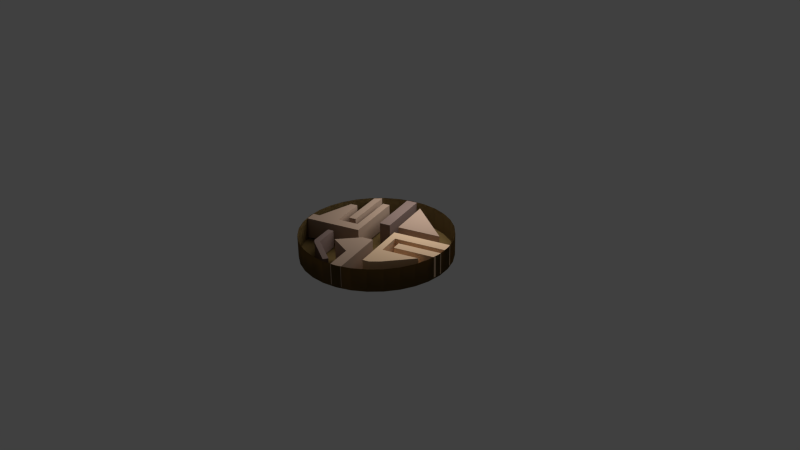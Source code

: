 # Source: Map.blend  (saved by Blender 2.63.0; exported with 4.5.12 LTS)
import bpy
from mathutils import Matrix  # noqa: F401  (used for matrix-valued properties, if any)

bpy.ops.wm.read_factory_settings(use_empty=True)
scene = bpy.context.scene
scene.name = 'Scene'

# ---- collections
col_collection_1 = bpy.data.collections.new('Collection 1'); scene.collection.children.link(col_collection_1)

# ---- materials (node trees are filled in below, after node groups)
mat_material_006 = bpy.data.materials.new('Material.006')
mat_material_006.alpha_threshold = 0.0
mat_material_006.use_transparent_shadow = False
mat_material_006.diffuse_color = (0.2346, 0.1651, 0.1441, 1.0)
mat_material_006.roughness = 0.5
mat_material_006.line_color = (0.0, 0.0, 0.0, 1.0)
mat_material_002 = bpy.data.materials.new('Material.002')
mat_material_002.alpha_threshold = 0.0
mat_material_002.use_transparent_shadow = False
mat_material_002.diffuse_color = (0.4508, 0.314, 0.2346, 1.0)
mat_material_002.roughness = 0.5
mat_material_002.line_color = (0.0, 0.0, 0.0, 1.0)
mat_material_004 = bpy.data.materials.new('Material.004')
mat_material_004.alpha_threshold = 0.0
mat_material_004.use_transparent_shadow = False
mat_material_004.diffuse_color = (0.4452, 0.314, 0.2307, 1.0)
mat_material_004.roughness = 0.5
mat_material_004.line_color = (0.0, 0.0, 0.0, 1.0)
mat_material_001 = bpy.data.materials.new('Material.001')
mat_material_001.alpha_threshold = 0.0
mat_material_001.use_transparent_shadow = False
mat_material_001.diffuse_color = (0.8, 0.5573, 0.3563, 1.0)
mat_material_001.roughness = 0.5
mat_material_001.line_color = (0.0, 0.0, 0.0, 1.0)
mat_material_005 = bpy.data.materials.new('Material.005')
mat_material_005.alpha_threshold = 0.0
mat_material_005.use_transparent_shadow = False
mat_material_005.diffuse_color = (0.4452, 0.314, 0.2307, 1.0)
mat_material_005.roughness = 0.5
mat_material_005.line_color = (0.0, 0.0, 0.0, 1.0)
mat_material_003 = bpy.data.materials.new('Material.003')
mat_material_003.alpha_threshold = 0.0
mat_material_003.use_transparent_shadow = False
mat_material_003.diffuse_color = (0.2542, 0.1779, 0.1529, 1.0)
mat_material_003.roughness = 0.5
mat_material_003.line_color = (0.0, 0.0, 0.0, 1.0)
mat_material = bpy.data.materials.new('Material')
mat_material.alpha_threshold = 0.0
mat_material.use_transparent_shadow = False
mat_material.diffuse_color = (0.1679, 0.1101, 0.03999, 1.0)
mat_material.roughness = 0.5
mat_material.specular_intensity = 0.8137
mat_material.line_color = (0.0, 0.0, 0.0, 1.0)

# ---- material node trees

# ---- world
world_world = bpy.data.worlds.new('World'); scene.world = world_world
world_world.color = (0.05088, 0.05088, 0.05088)
world_world.use_sun_shadow = False
world_world.sun_shadow_jitter_overblur = 0.0
world_world.cycles.sampling_method = 'MANUAL'
world_world.cycles.sample_map_resolution = 256

# ---- cameras
cam_camera = bpy.data.cameras.new('Camera')
cam_camera.clip_end = 100.0
cam_camera.lens = 35.0
cam_camera.sensor_width = 32.0
cam_camera.sensor_height = 18.0
cam_camera.ortho_scale = 7.314
cam_camera.dof.focus_distance = 0.0
cam_camera.dof.aperture_fstop = 128.0

# ---- lights
light_lamp = bpy.data.lights.new('Lamp', 'POINT')
light_lamp.transmission_factor = 0.0
light_lamp.cutoff_distance = 30.0
light_lamp.energy = 100.0
light_lamp.shadow_buffer_clip_start = 1.001
light_lamp.shadow_soft_size = 1.0
light_lamp.shadow_maximum_resolution = 0.006
light_lamp.use_absolute_resolution = True
light_lamp.cycles.use_multiple_importance_sampling = False

# ---- meshes
me_cube_006 = bpy.data.meshes.new('Cube.006')
me_cube_006.from_pydata([(-1.0, -1.0, -1.0), (-1.0, 1.0, -1.0), (1.0, 1.0, -1.0), (1.0, -1.0, -1.0), (-1.0, -1.0, 1.0), (-1.0, 1.0, 1.0), (1.0, 1.0, 1.0), (1.0, -1.0, 1.0), (1.237, 0.608, -1.0), (1.237, 0.608, 1.0), (1.992, -7.486, -1.0), (1.992, -7.486, 1.0), (2.229, -5.878, -1.0), (2.229, -5.878, 1.0)], [], [(4, 5, 1, 0), (5, 6, 2, 1), (9, 8, 2, 6), (7, 4, 0, 3), (0, 1, 2, 3), (7, 6, 5, 4), (9, 6, 7), (13, 12, 8, 9), (13, 11, 10, 12), (11, 13, 9, 7), (3, 8, 12, 10), (7, 3, 10, 11)])
me_cube_006.materials.append(mat_material_006)
me_cube_006.use_remesh_preserve_volume = False
me_cube_006.use_remesh_preserve_attributes = False
me_cube_006.use_mirror_vertex_groups = False
me_cube_006.update()
me_cube_005 = bpy.data.meshes.new('Cube.005')
me_cube_005.from_pydata([(-6.996, 1.0, -1.0), (1.0, 1.0, -1.0), (1.0, -0.618, -1.0), (-6.996, 1.0, 1.0), (1.0, 1.0, 1.0), (1.0, -0.618, 1.0)], [], [(3, 4, 1, 0), (4, 5, 2, 1), (2, 0, 1), (5, 4, 3), (5, 3, 0, 2)])
me_cube_005.materials.append(mat_material_002)
me_cube_005.use_remesh_preserve_volume = False
me_cube_005.use_remesh_preserve_attributes = False
me_cube_005.use_mirror_vertex_groups = False
me_cube_005.update()
me_cube_004 = bpy.data.meshes.new('Cube.004')
me_cube_004.from_pydata([(-1.0, -1.0, -1.0), (-1.0, 1.0, -1.0), (1.0, 1.0, -1.0), (1.0, -1.0, -1.0), (-1.0, -1.0, 1.0), (-1.0, 1.0, 1.0), (1.0, 1.0, 1.0), (1.0, -1.0, 1.0), (-1.0, 0.0, 1.0), (-1.0, 0.0, -1.0), (1.0, 0.0, 1.0), (1.0, 0.0, -1.0), (1.0, 0.5, 1.0), (-1.0, 0.5, -1.0), (1.0, 0.5, -1.0), (-1.0, 0.5, 1.0), (-1.0, 0.25, -1.0), (-1.0, 0.25, 1.0), (1.0, 0.25, -1.0), (1.0, 0.25, 1.0), (-1.0, 0.75, 1.0), (1.0, 0.75, -1.0), (-1.0, 0.75, -1.0), (1.0, 0.75, 1.0), (-1.0, -0.5, -1.0), (1.0, -0.5, 1.0), (-1.0, -0.5, 1.0), (1.0, -0.5, -1.0), (-1.0, -0.75, -1.0), (1.0, -0.75, 1.0), (-1.0, -0.75, 1.0), (1.0, -0.75, -1.0), (1.0, -0.25, -1.0), (-1.0, -0.25, 1.0), (1.0, -0.25, 1.0), (-1.0, -0.25, -1.0), (-10.44, 1.0, -1.0), (-10.44, 1.0, 1.0), (-10.44, 0.75, 1.0), (-10.44, 0.75, -1.0), (-2.572, 0.5, -1.0), (-2.572, 0.5, 1.0), (-2.572, 0.25, -1.0), (-2.572, 0.25, 1.0), (-12.44, 0.5, -1.0), (-12.44, 0.5, 1.0), (-11.74, 0.25, -1.0), (-11.74, 0.25, 1.0), (-7.682, 3.466e-08, 1.0), (-7.682, 3.466e-08, -1.0), (-7.682, -0.25, 1.0), (-7.682, -0.25, -1.0)], [(28, 35)], [(20, 5, 37, 38), (5, 6, 2, 1), (7, 4, 0, 3), (22, 1, 2, 21), (35, 9, 11, 32), (16, 13, 14, 18), (15, 20, 22, 13, 16, 9, 8, 17), (13, 22, 21, 14), (9, 16, 18, 11), (23, 6, 5, 20, 15, 17, 8, 33, 26, 30, 4, 7, 29, 25, 34, 10, 19, 12), (28, 24, 27, 31), (24, 35, 32, 27), (4, 30, 28, 0), (0, 28, 31, 3), (29, 7, 3, 31, 27, 32, 11, 18, 14, 21, 2, 6, 23, 12, 19, 10, 34, 25), (38, 37, 36, 39), (5, 1, 36, 37), (38, 39, 22, 20), (39, 36, 1, 22), (41, 40, 44, 45), (47, 45, 44, 46), (47, 46, 42, 43), (43, 41, 45, 47), (46, 44, 40, 42), (50, 48, 49, 51), (33, 8, 48, 50, 30), (51, 49, 9, 35), (8, 9, 49, 48), (41, 43, 42, 40)])
me_cube_004.materials.append(mat_material_004)
me_cube_004.use_remesh_preserve_volume = False
me_cube_004.use_remesh_preserve_attributes = False
me_cube_004.use_mirror_vertex_groups = False
me_cube_004.update()
me_cube_003 = bpy.data.meshes.new('Cube.003')
me_cube_003.from_pydata([(-1.0, -1.0, -1.0), (-1.0, 1.018, -1.0), (1.0, 1.012, -1.0), (1.0, -1.0, -1.0), (-1.0, -1.0, 1.0), (-1.0, 1.018, 1.0), (1.0, 1.012, 1.0), (1.0, -1.0, 1.0), (-1.0, -0.7694, 1.0), (-1.0, -0.7694, -1.0), (1.0, -0.7694, 1.0), (1.0, -0.7694, -1.0), (10.07, -1.0, -1.0), (10.07, -1.0, 1.0), (10.07, -0.7694, 1.0), (10.07, -0.7694, -1.0), (5.537, -1.0, 1.0), (5.537, -0.7694, 1.0), (5.537, -1.0, -1.0), (5.537, -0.7694, -1.0), (2.3, -0.7694, 1.0), (2.3, -1.0, -1.0), (2.3, -1.0, 1.0), (2.3, -0.7694, -1.0), (5.537, 0.4915, -1.0), (5.537, 0.4915, 1.0), (9.17, -0.4337, -1.0), (9.17, -0.4337, 1.0), (4.031, -0.7694, -1.0), (4.031, -1.0, 1.0), (4.031, -1.0, -1.0), (4.031, -0.7694, 1.0), (4.031, 0.9073, 1.0), (4.031, 0.9073, -1.0), (2.3, 0.9952, -1.0), (2.3, 0.9952, 1.0), (4.031, -0.51, 1.0), (4.031, -0.51, -1.0), (2.3, -0.51, -1.0), (2.3, -0.51, 1.0)], [], [(8, 5, 1, 9), (5, 6, 2, 1), (17, 16, 13, 14), (7, 4, 0, 3), (9, 1, 2, 11), (10, 6, 5, 8), (4, 8, 9, 0), (6, 10, 11, 2), (0, 9, 11, 3), (7, 10, 8, 4), (14, 13, 12, 15), (23, 21, 3, 11), (16, 18, 12, 13), (20, 23, 11, 10), (31, 29, 16, 17), (15, 12, 18, 19), (29, 30, 18, 16), (17, 14, 27, 25), (22, 21, 30, 29), (27, 26, 24, 25), (17, 19, 28, 31), (20, 22, 29, 31), (19, 18, 30, 28), (24, 26, 15, 19), (14, 15, 26, 27), (19, 17, 25, 24), (38, 37, 28, 23), (10, 7, 22, 20), (7, 3, 21, 22), (32, 35, 34, 33), (28, 30, 21, 23), (33, 37, 36, 32), (38, 34, 35, 39), (39, 35, 32, 36), (34, 33, 37, 38), (31, 28, 23, 20), (39, 36, 37, 38)])
me_cube_003.materials.append(mat_material_001)
me_cube_003.use_remesh_preserve_volume = False
me_cube_003.use_remesh_preserve_attributes = False
me_cube_003.use_mirror_vertex_groups = False
me_cube_003.update()
me_cube_002 = bpy.data.meshes.new('Cube.002')
me_cube_002.from_pydata([(-1.0, -1.0, -1.0), (-1.0, 1.0, -1.0), (1.0, 1.0, -1.0), (1.0, -1.0, -1.0), (-1.0, -1.0, 1.0), (-1.0, 1.0, 1.0), (1.0, 1.0, 1.0), (1.0, -1.0, 1.0), (-1.0, 0.03814, 1.0), (-1.0, 0.03814, -1.0), (1.0, 0.03814, 1.0), (1.0, 0.03814, -1.0), (4.912, -0.4809, -1.0), (-1.0, -0.4809, 1.0), (4.912, -0.4809, 1.0), (-1.0, -0.4809, -1.0)], [], [(8, 5, 1, 9), (5, 6, 2, 1), (14, 7, 3, 12), (7, 4, 0, 3), (9, 1, 2, 11), (10, 6, 5, 8), (13, 8, 9, 15), (6, 10, 11, 2), (15, 9, 11, 12), (14, 10, 8, 13), (4, 13, 15, 0), (7, 14, 13, 4), (0, 15, 12, 3), (10, 14, 12, 11)])
me_cube_002.materials.append(mat_material_005)
me_cube_002.use_remesh_preserve_volume = False
me_cube_002.use_remesh_preserve_attributes = False
me_cube_002.use_mirror_vertex_groups = False
me_cube_002.update()
me_cube_001 = bpy.data.meshes.new('Cube.001')
me_cube_001.from_pydata([(-1.0, -1.0, -1.0), (-1.0, 1.0, -1.0), (1.0, 1.0, -1.0), (1.0, -1.0, -1.0), (-1.0, -1.0, 1.0), (-1.0, 1.0, 1.0), (1.0, 1.0, 1.0), (1.0, -1.0, 1.0)], [], [(4, 5, 1, 0), (5, 6, 2, 1), (6, 7, 3, 2), (7, 4, 0, 3), (0, 1, 2, 3), (7, 6, 5, 4)])
me_cube_001.materials.append(mat_material_003)
me_cube_001.use_remesh_preserve_volume = False
me_cube_001.use_remesh_preserve_attributes = False
me_cube_001.use_mirror_vertex_groups = False
me_cube_001.update()
me_cylinder = bpy.data.meshes.new('Cylinder')
me_cylinder.from_pydata([(0.0, 1.0, 1.072), (0.0, 1.0, 1.0), (0.1951, 0.9808, 1.072), (0.1951, 0.9808, 1.0), (0.3827, 0.9239, 1.072), (0.3827, 0.9239, 1.0), (0.5556, 0.8315, 1.072), (0.5556, 0.8315, 1.0), (0.7071, 0.7071, 1.072), (0.7071, 0.7071, 1.0), (0.8315, 0.5556, 1.072), (0.8315, 0.5556, 1.0), (0.9239, 0.3827, 1.072), (0.9239, 0.3827, 1.0), (0.9808, 0.1951, 1.072), (0.9808, 0.1951, 1.0), (1.0, 7.55e-08, 1.072), (1.0, 7.55e-08, 1.0), (0.9808, -0.1951, 1.072), (0.9808, -0.1951, 1.0), (0.9239, -0.3827, 1.072), (0.9239, -0.3827, 1.0), (0.8315, -0.5556, 1.072), (0.8315, -0.5556, 1.0), (0.7071, -0.7071, 1.072), (0.7071, -0.7071, 1.0), (0.5556, -0.8315, 1.072), (0.5556, -0.8315, 1.0), (0.3827, -0.9239, 1.072), (0.3827, -0.9239, 1.0), (0.1951, -0.9808, 1.072), (0.1951, -0.9808, 1.0), (-3.258e-07, -1.0, 1.072), (-3.258e-07, -1.0, 1.0), (-0.1951, -0.9808, 1.072), (-0.1951, -0.9808, 1.0), (-0.3827, -0.9239, 1.072), (-0.3827, -0.9239, 1.0), (-0.5556, -0.8315, 1.072), (-0.5556, -0.8315, 1.0), (-0.7071, -0.7071, 1.072), (-0.7071, -0.7071, 1.0), (-0.8315, -0.5556, 1.072), (-0.8315, -0.5556, 1.0), (-0.9239, -0.3827, 1.072), (-0.9239, -0.3827, 1.0), (-0.9808, -0.1951, 1.072), (-0.9808, -0.1951, 1.0), (-1.0, 9.656e-07, 1.072), (-1.0, 9.656e-07, 1.0), (-0.9808, 0.1951, 1.072), (-0.9808, 0.1951, 1.0), (-0.9239, 0.3827, 1.072), (-0.9239, 0.3827, 1.0), (-0.8315, 0.5556, 1.072), (-0.8315, 0.5556, 1.0), (-0.7071, 0.7071, 1.072), (-0.7071, 0.7071, 1.0), (-0.5556, 0.8315, 1.072), (-0.5556, 0.8315, 1.0), (-0.3827, 0.9239, 1.072), (-0.3827, 0.9239, 1.0), (-0.1951, 0.9808, 1.072), (-0.1951, 0.9808, 1.0), (0.0, 1.0, -6.401), (0.1951, 0.9808, -6.401), (0.3827, 0.9239, -6.401), (0.5556, 0.8315, -6.401), (0.7071, 0.7071, -6.401), (0.8315, 0.5556, -6.401), (0.9239, 0.3827, -6.401), (0.9808, 0.1951, -6.401), (1.0, 7.55e-08, -6.401), (0.9808, -0.1951, -6.401), (0.9239, -0.3827, -6.401), (0.8315, -0.5556, -6.401), (0.7071, -0.7071, -6.401), (0.5556, -0.8315, -6.401), (0.3827, -0.9239, -6.401), (0.1951, -0.9808, -6.401), (-3.258e-07, -1.0, -6.401), (-0.1951, -0.9808, -6.401), (-0.3827, -0.9239, -6.401), (-0.5556, -0.8315, -6.401), (-0.7071, -0.7071, -6.401), (-0.8315, -0.5556, -6.401), (-0.9239, -0.3827, -6.401), (-0.9808, -0.1951, -6.401), (-1.0, 9.656e-07, -6.401), (-0.9808, 0.1951, -6.401), (-0.9239, 0.3827, -6.401), (-0.8315, 0.5556, -6.401), (-0.7071, 0.7071, -6.401), (-0.5556, 0.8315, -6.401), (-0.3827, 0.9239, -6.401), (-0.1951, 0.9808, -6.401)], [], [(64, 65, 3, 1), (65, 66, 5, 3), (66, 67, 7, 5), (67, 68, 9, 7), (68, 69, 11, 9), (69, 70, 13, 11), (70, 71, 15, 13), (71, 72, 17, 15), (72, 73, 19, 17), (73, 74, 21, 19), (74, 75, 23, 21), (75, 76, 25, 23), (76, 77, 27, 25), (77, 78, 29, 27), (78, 79, 31, 29), (79, 80, 33, 31), (80, 81, 35, 33), (81, 82, 37, 35), (82, 83, 39, 37), (83, 84, 41, 39), (84, 85, 43, 41), (85, 86, 45, 43), (86, 87, 47, 45), (87, 88, 49, 47), (88, 89, 51, 49), (89, 90, 53, 51), (90, 91, 55, 53), (91, 92, 57, 55), (92, 93, 59, 57), (93, 94, 61, 59), (3, 5, 7, 9, 11, 13, 15, 17, 19, 21, 23, 25, 27, 29, 31, 33, 35, 37, 39, 41, 43, 45, 47, 49, 51, 53, 55, 57, 59, 61, 63, 1), (95, 64, 1, 63), (94, 95, 63, 61), (0, 62, 60, 58, 56, 54, 52, 50, 48, 46, 44, 42, 40, 38, 36, 34, 32, 30, 28, 26, 24, 22, 20, 18, 16, 14, 12, 10, 8, 6, 4, 2), (0, 2, 65, 64), (2, 4, 66, 65), (4, 6, 67, 66), (6, 8, 68, 67), (8, 10, 69, 68), (10, 12, 70, 69), (12, 14, 71, 70), (14, 16, 72, 71), (16, 18, 73, 72), (18, 20, 74, 73), (20, 22, 75, 74), (22, 24, 76, 75), (24, 26, 77, 76), (26, 28, 78, 77), (28, 30, 79, 78), (30, 32, 80, 79), (32, 34, 81, 80), (34, 36, 82, 81), (36, 38, 83, 82), (38, 40, 84, 83), (40, 42, 85, 84), (42, 44, 86, 85), (44, 46, 87, 86), (46, 48, 88, 87), (48, 50, 89, 88), (50, 52, 90, 89), (52, 54, 91, 90), (54, 56, 92, 91), (56, 58, 93, 92), (58, 60, 94, 93), (62, 0, 64, 95), (60, 62, 95, 94)])
me_cylinder.materials.append(mat_material)
me_cylinder.use_remesh_preserve_volume = False
me_cylinder.use_remesh_preserve_attributes = False
me_cylinder.use_mirror_vertex_groups = False
me_cylinder.update()

# ---- objects
ob_cube_005 = bpy.data.objects.new('Cube.005', me_cube_006)
ob_cube_004 = bpy.data.objects.new('Cube.004', me_cube_005)
ob_cube_003 = bpy.data.objects.new('Cube.003', me_cube_004)
ob_cube_002 = bpy.data.objects.new('Cube.002', me_cube_003)
ob_cube_001 = bpy.data.objects.new('Cube.001', me_cube_002)
ob_cube = bpy.data.objects.new('Cube', me_cube_001)
ob_cylinder = bpy.data.objects.new('Cylinder', me_cylinder)
ob_lamp = bpy.data.objects.new('Lamp', light_lamp)
ob_camera = bpy.data.objects.new('Camera', cam_camera)

# ---- transforms, parenting, visibility, modifiers, constraints
ob_cube_005.location = (-0.1219, -0.7452, 0.1746)
ob_cube_005.rotation_euler = (0.0, 0.0, -3.596)
ob_cube_005.scale = (0.2339, 0.03513, 0.1168)
ob_cube_005.lineart.crease_threshold = 0.0
ob_cube_004.location = (0.09156, 0.6887, 0.1928)
ob_cube_004.rotation_euler = (0.0, 0.0, -2.811)
ob_cube_004.scale = (0.07284, 0.3845, 0.1392)
ob_cube_004.lineart.crease_threshold = 0.0
ob_cube_003.location = (-0.5398, -0.1714, 0.1928)
ob_cube_003.rotation_euler = (0.0, 0.0, -1.24)
ob_cube_003.scale = (0.07284, 0.3845, 0.1392)
ob_cube_003.lineart.crease_threshold = 0.0
ob_cube_002.location = (0.6057, 0.222, 0.1928)
ob_cube_002.rotation_euler = (0.0, 0.0, -1.24)
ob_cube_002.scale = (0.07284, 0.3845, 0.1392)
ob_cube_002.lineart.crease_threshold = 0.0
ob_cube_001.location = (0.2317, -0.5505, 0.1928)
ob_cube_001.rotation_euler = (0.0, 0.0, -2.811)
ob_cube_001.scale = (0.07284, 0.3845, 0.1392)
ob_cube_001.lineart.crease_threshold = 0.0
ob_cube.location = (-0.1638, 0.601, 0.1928)
ob_cube.rotation_euler = (0.0, 0.0, -2.811)
ob_cube.scale = (0.07284, 0.3845, 0.1392)
ob_cube.lineart.crease_threshold = 0.0
ob_cylinder.location = (0.03525, 0.0261, 0.07795)
ob_cylinder.rotation_euler = (0.0, 0.0, -2.811)
ob_cylinder.scale = (1.0, 1.0, -0.04053)
ob_cylinder.lineart.crease_threshold = 0.0
ob_lamp.location = (0.1023, 1.005, 1.502)
ob_lamp.rotation_euler = (0.6503, 0.05522, 1.866)
ob_lamp.lock_rotations_4d = False
ob_lamp.empty_display_type = 'ARROWS'
ob_lamp.color = (0.0, 0.0, 0.0, 0.0)
ob_lamp.lineart.crease_threshold = 0.0
ob_camera.location = (7.481, -6.508, 5.344)
ob_camera.rotation_euler = (1.109, 0.01082, 0.8149)
ob_camera.lock_rotations_4d = False
ob_camera.empty_display_type = 'ARROWS'
ob_camera.color = (0.0, 0.0, 0.0, 0.0)
ob_camera.display_type = 'WIRE'
ob_camera.lineart.crease_threshold = 0.0

# ---- collection membership
col_collection_1.objects.link(ob_cube_005)
col_collection_1.objects.link(ob_cube_004)
col_collection_1.objects.link(ob_cube_003)
col_collection_1.objects.link(ob_cube_002)
col_collection_1.objects.link(ob_cube_001)
col_collection_1.objects.link(ob_cube)
col_collection_1.objects.link(ob_cylinder)
col_collection_1.objects.link(ob_lamp)
col_collection_1.objects.link(ob_camera)

# ---- scene / render settings (as saved in the file)
scene.camera = ob_camera
scene.frame_start = 1; scene.frame_end = 250; scene.frame_set(1)
scene.render.engine = 'BLENDER_EEVEE_NEXT'
scene.render.image_settings.color_mode = 'RGB'
scene.render.image_settings.compression = 90
scene.render.resolution_percentage = 50
scene.render.dither_intensity = 0.0
scene.render.bake_margin = 2
scene.render.bake_bias = 0.0
scene.cycles.use_denoising = False
scene.cycles.samples = 10
scene.cycles.sampling_pattern = 'TABULATED_SOBOL'
scene.cycles.light_sampling_threshold = 0.0
scene.cycles.use_adaptive_sampling = False
scene.cycles.use_light_tree = False
scene.cycles.blur_glossy = 0.0
scene.cycles.volume_bounces = 1
scene.cycles.pixel_filter_type = 'GAUSSIAN'
scene.cycles.sample_clamp_indirect = 0.0
scene.view_settings.view_transform = 'Standard'
bpy.context.view_layer.update()
